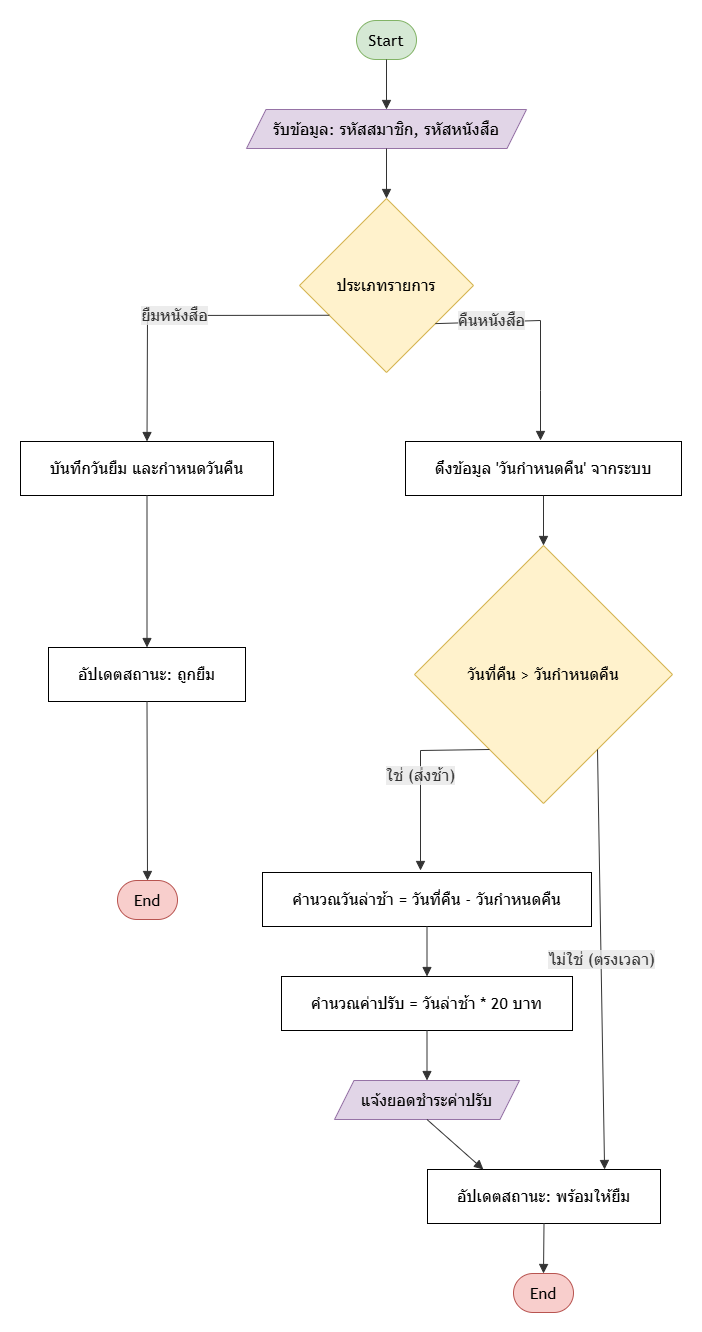

The diagram above was exported from draw.io. Its source (the exported page's mxGraphModel, read from the mxfile embedded in the PNG):
<mxGraphModel dx="2203" dy="1381" grid="1" gridSize="10" guides="1" tooltips="1" connect="1" arrows="1" fold="1" page="1" pageScale="1" pageWidth="850" pageHeight="1100" math="0" shadow="0">
  <root>
    <mxCell id="0" />
    <mxCell id="1" parent="0" />
    <UserObject label="" mermaidData="{&#10;  &quot;data&quot;: &quot;graph TD\n    Start([Start]) --&gt; Input[/รับข้อมูล: รหัสสมาชิก, รหัสหนังสือ/]\n    Input --&gt; Decision{ประเภทรายการ}\n    \n    Decision -- ยืมหนังสือ --&gt; Borrow1[บันทึกวันยืม และกำหนดวันคืน]\n    Borrow1 --&gt; Borrow2[อัปเดตสถานะ: ถูกยืม]\n    Borrow2 --&gt; End1([End])\n    \n    Decision -- คืนหนังสือ --&gt; Return1[ดึงข้อมูล 'วันกำหนดคืน' จากระบบ]\n    Return1 --&gt; OverdueCheck{วันที่คืน &gt; วันกำหนดคืน}\n    \n    OverdueCheck -- ใช่ (ส่งช้า) --&gt; CalcDays[คำนวณวันล่าช้า = วันที่คืน - วันกำหนดคืน]\n    CalcDays --&gt; CalcFine[คำนวณค่าปรับ = วันล่าช้า * 20 บาท]\n    CalcFine --&gt; Display[/แจ้งยอดชำระค่าปรับ/]\n    Display --&gt; UpdateStatus[อัปเดตสถานะ: พร้อมให้ยืม]\n    \n    OverdueCheck -- ไม่ใช่ (ตรงเวลา) --&gt; UpdateStatus\n    UpdateStatus --&gt; End2([End])&quot;,&#10;  &quot;config&quot;: null&#10;}" id="jBQr2apd51EqldEFGl_4-28">
      <mxCell connectable="0" parent="1" style="group;transparentBounds=1;editIcon=1;lockedGroup=0;groupPadding=20;" vertex="1">
        <mxGeometry as="geometry" />
      </mxCell>
    </UserObject>
    <UserObject label="Start" mermaidId="n:Start" mermaidBaseStyle="html=1;rounded=1;whiteSpace=wrap;arcSize=50;strokeWidth=1;fillColor=light-dark(#ECECFF,#1f2020);strokeColor=light-dark(#9370DB,#cccccc);fontColor=light-dark(#333333,#cccccc);fontFamily=Trebuchet MS,Verdana,Arial,sans-serif;fontSize=16;" mermaidBaseValue="Start" id="jBQr2apd51EqldEFGl_4-29">
      <mxCell parent="jBQr2apd51EqldEFGl_4-28" style="html=1;rounded=1;whiteSpace=wrap;arcSize=50;strokeWidth=1;fillColor=#d5e8d4;strokeColor=#82b366;fontFamily=Trebuchet MS,Verdana,Arial,sans-serif;fontSize=16;" vertex="1">
        <mxGeometry height="39" width="60" x="376" y="60" as="geometry" />
      </mxCell>
    </UserObject>
    <UserObject label="รับข้อมูล: รหัสสมาชิก, รหัสหนังสือ" mermaidId="n:Input" mermaidBaseStyle="html=1;shape=parallelogram;perimeter=parallelogramPerimeter;fixedSize=1;size=19.5;strokeWidth=1;whiteSpace=wrap;fillColor=light-dark(#ECECFF,#1f2020);strokeColor=light-dark(#9370DB,#cccccc);fontColor=light-dark(#333333,#cccccc);fontFamily=Trebuchet MS,Verdana,Arial,sans-serif;fontSize=16;" mermaidBaseValue="รับข้อมูล: รหัสสมาชิก, รหัสหนังสือ" id="jBQr2apd51EqldEFGl_4-30">
      <mxCell parent="jBQr2apd51EqldEFGl_4-28" style="html=1;shape=parallelogram;perimeter=parallelogramPerimeter;fixedSize=1;size=19.5;strokeWidth=1;whiteSpace=wrap;fontFamily=Trebuchet MS,Verdana,Arial,sans-serif;fontSize=16;fillColor=#e1d5e7;strokeColor=#9673a6;" vertex="1">
        <mxGeometry height="39" width="280" x="266" y="149" as="geometry" />
      </mxCell>
    </UserObject>
    <UserObject label="ประเภทรายการ" mermaidId="n:Decision" mermaidBaseStyle="rhombus;html=1;strokeWidth=1;whiteSpace=wrap;fillColor=light-dark(#ECECFF,#1f2020);strokeColor=light-dark(#9370DB,#cccccc);fontColor=light-dark(#333333,#cccccc);fontFamily=Trebuchet MS,Verdana,Arial,sans-serif;fontSize=16;" mermaidBaseValue="ประเภทรายการ" id="jBQr2apd51EqldEFGl_4-31">
      <mxCell parent="jBQr2apd51EqldEFGl_4-28" style="rhombus;html=1;strokeWidth=1;whiteSpace=wrap;fillColor=#fff2cc;strokeColor=#d6b656;fontFamily=Trebuchet MS,Verdana,Arial,sans-serif;fontSize=16;" vertex="1">
        <mxGeometry height="174" width="174" x="319" y="238" as="geometry" />
      </mxCell>
    </UserObject>
    <UserObject label="บันทึกวันยืม และกำหนดวันคืน" mermaidId="n:Borrow1" mermaidBaseStyle="html=1;whiteSpace=wrap;strokeWidth=1;fillColor=light-dark(#ECECFF,#1f2020);strokeColor=light-dark(#9370DB,#cccccc);fontColor=light-dark(#333333,#cccccc);fontFamily=Trebuchet MS,Verdana,Arial,sans-serif;fontSize=16;" mermaidBaseValue="บันทึกวันยืม และกำหนดวันคืน" id="jBQr2apd51EqldEFGl_4-32">
      <mxCell parent="jBQr2apd51EqldEFGl_4-28" style="html=1;whiteSpace=wrap;strokeWidth=1;fontFamily=Trebuchet MS,Verdana,Arial,sans-serif;fontSize=16;" vertex="1">
        <mxGeometry height="54" width="253" x="40" y="481" as="geometry" />
      </mxCell>
    </UserObject>
    <UserObject label="อัปเดตสถานะ: ถูกยืม" mermaidId="n:Borrow2" mermaidBaseStyle="html=1;whiteSpace=wrap;strokeWidth=1;fillColor=light-dark(#ECECFF,#1f2020);strokeColor=light-dark(#9370DB,#cccccc);fontColor=light-dark(#333333,#cccccc);fontFamily=Trebuchet MS,Verdana,Arial,sans-serif;fontSize=16;" mermaidBaseValue="อัปเดตสถานะ: ถูกยืม" id="jBQr2apd51EqldEFGl_4-33">
      <mxCell parent="jBQr2apd51EqldEFGl_4-28" style="html=1;whiteSpace=wrap;strokeWidth=1;fontFamily=Trebuchet MS,Verdana,Arial,sans-serif;fontSize=16;" vertex="1">
        <mxGeometry height="54" width="197" x="68" y="687" as="geometry" />
      </mxCell>
    </UserObject>
    <UserObject label="End" mermaidId="n:End1" mermaidBaseStyle="html=1;rounded=1;whiteSpace=wrap;arcSize=50;strokeWidth=1;fillColor=light-dark(#ECECFF,#1f2020);strokeColor=light-dark(#9370DB,#cccccc);fontColor=light-dark(#333333,#cccccc);fontFamily=Trebuchet MS,Verdana,Arial,sans-serif;fontSize=16;" mermaidBaseValue="End" id="jBQr2apd51EqldEFGl_4-34">
      <mxCell parent="jBQr2apd51EqldEFGl_4-28" style="html=1;rounded=1;whiteSpace=wrap;arcSize=50;strokeWidth=1;fillColor=#f8cecc;strokeColor=#b85450;fontFamily=Trebuchet MS,Verdana,Arial,sans-serif;fontSize=16;" vertex="1">
        <mxGeometry height="39" width="60" x="137" y="920" as="geometry" />
      </mxCell>
    </UserObject>
    <UserObject label="ดึงข้อมูล 'วันกำหนดคืน' จากระบบ" mermaidId="n:Return1" mermaidBaseStyle="html=1;whiteSpace=wrap;strokeWidth=1;fillColor=light-dark(#ECECFF,#1f2020);strokeColor=light-dark(#9370DB,#cccccc);fontColor=light-dark(#333333,#cccccc);fontFamily=Trebuchet MS,Verdana,Arial,sans-serif;fontSize=16;" mermaidBaseValue="ดึงข้อมูล 'วันกำหนดคืน' จากระบบ" id="jBQr2apd51EqldEFGl_4-35">
      <mxCell parent="jBQr2apd51EqldEFGl_4-28" style="html=1;whiteSpace=wrap;strokeWidth=1;fontFamily=Trebuchet MS,Verdana,Arial,sans-serif;fontSize=16;" vertex="1">
        <mxGeometry height="54" width="276" x="425" y="481" as="geometry" />
      </mxCell>
    </UserObject>
    <UserObject label="วันที่คืน &gt; วันกำหนดคืน" mermaidId="n:OverdueCheck" mermaidBaseStyle="rhombus;html=1;strokeWidth=1;whiteSpace=wrap;fillColor=light-dark(#ECECFF,#1f2020);strokeColor=light-dark(#9370DB,#cccccc);fontColor=light-dark(#333333,#cccccc);fontFamily=Trebuchet MS,Verdana,Arial,sans-serif;fontSize=16;" mermaidBaseValue="วันที่คืน &gt; วันกำหนดคืน" id="jBQr2apd51EqldEFGl_4-36">
      <mxCell parent="jBQr2apd51EqldEFGl_4-28" style="rhombus;html=1;strokeWidth=1;whiteSpace=wrap;fillColor=#fff2cc;strokeColor=#d6b656;fontFamily=Trebuchet MS,Verdana,Arial,sans-serif;fontSize=16;" vertex="1">
        <mxGeometry height="258" width="258" x="434" y="585" as="geometry" />
      </mxCell>
    </UserObject>
    <UserObject label="คำนวณวันล่าช้า = วันที่คืน - วันกำหนดคืน" mermaidId="n:CalcDays" mermaidBaseStyle="html=1;whiteSpace=wrap;strokeWidth=1;fillColor=light-dark(#ECECFF,#1f2020);strokeColor=light-dark(#9370DB,#cccccc);fontColor=light-dark(#333333,#cccccc);fontFamily=Trebuchet MS,Verdana,Arial,sans-serif;fontSize=16;" mermaidBaseValue="คำนวณวันล่าช้า = วันที่คืน - วันกำหนดคืน" id="jBQr2apd51EqldEFGl_4-37">
      <mxCell parent="jBQr2apd51EqldEFGl_4-28" style="html=1;whiteSpace=wrap;strokeWidth=1;fontFamily=Trebuchet MS,Verdana,Arial,sans-serif;fontSize=16;" vertex="1">
        <mxGeometry height="54" width="329" x="282" y="912" as="geometry" />
      </mxCell>
    </UserObject>
    <UserObject label="คำนวณค่าปรับ = วันล่าช้า * 20 บาท" mermaidId="n:CalcFine" mermaidBaseStyle="html=1;whiteSpace=wrap;strokeWidth=1;fillColor=light-dark(#ECECFF,#1f2020);strokeColor=light-dark(#9370DB,#cccccc);fontColor=light-dark(#333333,#cccccc);fontFamily=Trebuchet MS,Verdana,Arial,sans-serif;fontSize=16;" mermaidBaseValue="คำนวณค่าปรับ = วันล่าช้า * 20 บาท" id="jBQr2apd51EqldEFGl_4-38">
      <mxCell parent="jBQr2apd51EqldEFGl_4-28" style="html=1;whiteSpace=wrap;strokeWidth=1;fontFamily=Trebuchet MS,Verdana,Arial,sans-serif;fontSize=16;" vertex="1">
        <mxGeometry height="54" width="291" x="301" y="1016" as="geometry" />
      </mxCell>
    </UserObject>
    <UserObject label="แจ้งยอดชำระค่าปรับ" mermaidId="n:Display" mermaidBaseStyle="html=1;shape=parallelogram;perimeter=parallelogramPerimeter;fixedSize=1;size=19.5;strokeWidth=1;whiteSpace=wrap;fillColor=light-dark(#ECECFF,#1f2020);strokeColor=light-dark(#9370DB,#cccccc);fontColor=light-dark(#333333,#cccccc);fontFamily=Trebuchet MS,Verdana,Arial,sans-serif;fontSize=16;" mermaidBaseValue="แจ้งยอดชำระค่าปรับ" id="jBQr2apd51EqldEFGl_4-39">
      <mxCell parent="jBQr2apd51EqldEFGl_4-28" style="html=1;shape=parallelogram;perimeter=parallelogramPerimeter;fixedSize=1;size=19.5;strokeWidth=1;whiteSpace=wrap;fillColor=#e1d5e7;strokeColor=#9673a6;fontFamily=Trebuchet MS,Verdana,Arial,sans-serif;fontSize=16;" vertex="1">
        <mxGeometry height="39" width="185" x="354" y="1120" as="geometry" />
      </mxCell>
    </UserObject>
    <UserObject label="อัปเดตสถานะ: พร้อมให้ยืม" mermaidId="n:UpdateStatus" mermaidBaseStyle="html=1;whiteSpace=wrap;strokeWidth=1;fillColor=light-dark(#ECECFF,#1f2020);strokeColor=light-dark(#9370DB,#cccccc);fontColor=light-dark(#333333,#cccccc);fontFamily=Trebuchet MS,Verdana,Arial,sans-serif;fontSize=16;" mermaidBaseValue="อัปเดตสถานะ: พร้อมให้ยืม" id="jBQr2apd51EqldEFGl_4-40">
      <mxCell parent="jBQr2apd51EqldEFGl_4-28" style="html=1;whiteSpace=wrap;strokeWidth=1;fontFamily=Trebuchet MS,Verdana,Arial,sans-serif;fontSize=16;" vertex="1">
        <mxGeometry height="54" width="233" x="447" y="1209" as="geometry" />
      </mxCell>
    </UserObject>
    <UserObject label="End" mermaidId="n:End2" mermaidBaseStyle="html=1;rounded=1;whiteSpace=wrap;arcSize=50;strokeWidth=1;fillColor=light-dark(#ECECFF,#1f2020);strokeColor=light-dark(#9370DB,#cccccc);fontColor=light-dark(#333333,#cccccc);fontFamily=Trebuchet MS,Verdana,Arial,sans-serif;fontSize=16;" mermaidBaseValue="End" id="jBQr2apd51EqldEFGl_4-41">
      <mxCell parent="jBQr2apd51EqldEFGl_4-28" style="html=1;rounded=1;whiteSpace=wrap;arcSize=50;strokeWidth=1;fillColor=#f8cecc;strokeColor=#b85450;fontFamily=Trebuchet MS,Verdana,Arial,sans-serif;fontSize=16;" vertex="1">
        <mxGeometry height="39" width="60" x="533" y="1313" as="geometry" />
      </mxCell>
    </UserObject>
    <UserObject label="" mermaidId="e:Start-&gt;Input#0" mermaidBaseStyle="curved=1;startArrow=none;endArrow=block;endSize=7;strokeColor=light-dark(#333333,#cccccc);exitX=0.5;exitY=1;entryX=0.5;entryY=0;" mermaidBaseValue="" id="jBQr2apd51EqldEFGl_4-42">
      <mxCell edge="1" parent="jBQr2apd51EqldEFGl_4-28" source="jBQr2apd51EqldEFGl_4-29" style="curved=1;startArrow=none;endArrow=block;endSize=7;strokeColor=light-dark(#333333,#cccccc);exitX=0.5;exitY=1;entryX=0.5;entryY=0;rounded=0;" target="jBQr2apd51EqldEFGl_4-30">
        <mxGeometry relative="1" as="geometry">
          <Array as="points" />
        </mxGeometry>
      </mxCell>
    </UserObject>
    <UserObject label="" mermaidId="e:Input-&gt;Decision#0" mermaidBaseStyle="curved=1;startArrow=none;endArrow=block;endSize=7;strokeColor=light-dark(#333333,#cccccc);exitX=0.5;exitY=1;entryX=0.5;entryY=0;" mermaidBaseValue="" id="jBQr2apd51EqldEFGl_4-43">
      <mxCell edge="1" parent="jBQr2apd51EqldEFGl_4-28" source="jBQr2apd51EqldEFGl_4-30" style="curved=1;startArrow=none;endArrow=block;endSize=7;strokeColor=light-dark(#333333,#cccccc);exitX=0.5;exitY=1;entryX=0.5;entryY=0;rounded=0;" target="jBQr2apd51EqldEFGl_4-31">
        <mxGeometry relative="1" as="geometry">
          <Array as="points" />
        </mxGeometry>
      </mxCell>
    </UserObject>
    <UserObject label="ยืมหนังสือ" mermaidId="e:Decision-&gt;Borrow1#0" mermaidBaseStyle="curved=1;startArrow=none;endArrow=block;endSize=7;strokeColor=light-dark(#333333,#cccccc);html=1;fontSize=16;labelBackgroundColor=light-dark(#E8E8E88D,#2a2a2a8D);fontFamily=Trebuchet MS,Verdana,Arial,sans-serif;fontColor=light-dark(#333333,#cccccc);exitX=0;exitY=0.76;entryX=0.5;entryY=0;" mermaidBaseValue="ยืมหนังสือ" id="jBQr2apd51EqldEFGl_4-44">
      <mxCell edge="1" parent="jBQr2apd51EqldEFGl_4-28" source="jBQr2apd51EqldEFGl_4-31" style="curved=0;startArrow=none;endArrow=block;endSize=7;strokeColor=light-dark(#333333,#cccccc);html=1;fontSize=16;labelBackgroundColor=light-dark(#E8E8E88D,#2a2a2a8D);fontFamily=Trebuchet MS,Verdana,Arial,sans-serif;fontColor=light-dark(#333333,#cccccc);exitX=0;exitY=0.76;entryX=0.5;entryY=0;rounded=0;" target="jBQr2apd51EqldEFGl_4-32">
        <mxGeometry relative="1" as="geometry">
          <Array as="points">
            <mxPoint x="167" y="355" />
          </Array>
        </mxGeometry>
      </mxCell>
    </UserObject>
    <UserObject label="" mermaidId="e:Borrow1-&gt;Borrow2#0" mermaidBaseStyle="curved=1;startArrow=none;endArrow=block;endSize=7;strokeColor=light-dark(#333333,#cccccc);exitX=0.5;exitY=1;entryX=0.5;entryY=0;" mermaidBaseValue="" id="jBQr2apd51EqldEFGl_4-45">
      <mxCell edge="1" parent="jBQr2apd51EqldEFGl_4-28" source="jBQr2apd51EqldEFGl_4-32" style="curved=1;startArrow=none;endArrow=block;endSize=7;strokeColor=light-dark(#333333,#cccccc);exitX=0.5;exitY=1;entryX=0.5;entryY=0;rounded=0;" target="jBQr2apd51EqldEFGl_4-33">
        <mxGeometry relative="1" as="geometry">
          <Array as="points" />
        </mxGeometry>
      </mxCell>
    </UserObject>
    <UserObject label="" mermaidId="e:Borrow2-&gt;End1#0" mermaidBaseStyle="curved=1;startArrow=none;endArrow=block;endSize=7;strokeColor=light-dark(#333333,#cccccc);exitX=0.5;exitY=1;entryX=0.5;entryY=0;" mermaidBaseValue="" id="jBQr2apd51EqldEFGl_4-46">
      <mxCell edge="1" parent="jBQr2apd51EqldEFGl_4-28" source="jBQr2apd51EqldEFGl_4-33" style="curved=1;startArrow=none;endArrow=block;endSize=7;strokeColor=light-dark(#333333,#cccccc);exitX=0.5;exitY=1;entryX=0.5;entryY=0;rounded=0;" target="jBQr2apd51EqldEFGl_4-34">
        <mxGeometry relative="1" as="geometry">
          <Array as="points" />
        </mxGeometry>
      </mxCell>
    </UserObject>
    <UserObject label="คืนหนังสือ" mermaidId="e:Decision-&gt;Return1#0" mermaidBaseStyle="curved=1;startArrow=none;endArrow=block;endSize=7;strokeColor=light-dark(#333333,#cccccc);html=1;fontSize=16;labelBackgroundColor=light-dark(#E8E8E88D,#2a2a2a8D);fontFamily=Trebuchet MS,Verdana,Arial,sans-serif;fontColor=light-dark(#333333,#cccccc);exitX=1;exitY=0.89;entryX=0.5;entryY=0;" mermaidBaseValue="คืนหนังสือ" id="jBQr2apd51EqldEFGl_4-47">
      <mxCell edge="1" parent="jBQr2apd51EqldEFGl_4-28" source="jBQr2apd51EqldEFGl_4-31" style="curved=0;startArrow=none;endArrow=block;endSize=7;strokeColor=light-dark(#333333,#cccccc);html=1;fontSize=16;labelBackgroundColor=light-dark(#E8E8E88D,#2a2a2a8D);fontFamily=Trebuchet MS,Verdana,Arial,sans-serif;fontColor=light-dark(#333333,#cccccc);exitX=1;exitY=0.89;rounded=0;">
        <mxGeometry relative="1" x="-0.5098" y="1" as="geometry">
          <mxPoint as="offset" />
          <Array as="points">
            <mxPoint x="560" y="360" />
            <mxPoint x="560" y="430" />
          </Array>
          <mxPoint x="560" y="480" as="targetPoint" />
        </mxGeometry>
      </mxCell>
    </UserObject>
    <UserObject label="" mermaidId="e:Return1-&gt;OverdueCheck#0" mermaidBaseStyle="curved=1;startArrow=none;endArrow=block;endSize=7;strokeColor=light-dark(#333333,#cccccc);exitX=0.5;exitY=1;entryX=0.5;entryY=0;" mermaidBaseValue="" id="jBQr2apd51EqldEFGl_4-48">
      <mxCell edge="1" parent="jBQr2apd51EqldEFGl_4-28" source="jBQr2apd51EqldEFGl_4-35" style="curved=1;startArrow=none;endArrow=block;endSize=7;strokeColor=light-dark(#333333,#cccccc);exitX=0.5;exitY=1;entryX=0.5;entryY=0;rounded=0;" target="jBQr2apd51EqldEFGl_4-36">
        <mxGeometry relative="1" as="geometry">
          <Array as="points" />
        </mxGeometry>
      </mxCell>
    </UserObject>
    <UserObject label="ใช่ (ส่งช้า)" mermaidId="e:OverdueCheck-&gt;CalcDays#0" mermaidBaseStyle="curved=1;startArrow=none;endArrow=block;endSize=7;strokeColor=light-dark(#333333,#cccccc);html=1;fontSize=16;labelBackgroundColor=light-dark(#E8E8E88D,#2a2a2a8D);fontFamily=Trebuchet MS,Verdana,Arial,sans-serif;fontColor=light-dark(#333333,#cccccc);exitX=0.14;exitY=1;entryX=0.5;entryY=0;" mermaidBaseValue="ใช่ (ส่งช้า)" id="jBQr2apd51EqldEFGl_4-49">
      <mxCell edge="1" parent="jBQr2apd51EqldEFGl_4-28" source="jBQr2apd51EqldEFGl_4-36" style="curved=0;startArrow=none;endArrow=block;endSize=7;strokeColor=light-dark(#333333,#cccccc);html=1;fontSize=16;labelBackgroundColor=light-dark(#E8E8E88D,#2a2a2a8D);fontFamily=Trebuchet MS,Verdana,Arial,sans-serif;fontColor=light-dark(#333333,#cccccc);exitX=0.14;exitY=1;rounded=0;">
        <mxGeometry relative="1" as="geometry">
          <Array as="points">
            <mxPoint x="440" y="790" />
          </Array>
          <mxPoint x="440" y="910" as="targetPoint" />
        </mxGeometry>
      </mxCell>
    </UserObject>
    <UserObject label="" mermaidId="e:CalcDays-&gt;CalcFine#0" mermaidBaseStyle="curved=1;startArrow=none;endArrow=block;endSize=7;strokeColor=light-dark(#333333,#cccccc);exitX=0.5;exitY=1;entryX=0.5;entryY=0;" mermaidBaseValue="" id="jBQr2apd51EqldEFGl_4-50">
      <mxCell edge="1" parent="jBQr2apd51EqldEFGl_4-28" source="jBQr2apd51EqldEFGl_4-37" style="curved=1;startArrow=none;endArrow=block;endSize=7;strokeColor=light-dark(#333333,#cccccc);exitX=0.5;exitY=1;entryX=0.5;entryY=0;rounded=0;" target="jBQr2apd51EqldEFGl_4-38">
        <mxGeometry relative="1" as="geometry">
          <Array as="points" />
        </mxGeometry>
      </mxCell>
    </UserObject>
    <UserObject label="" mermaidId="e:CalcFine-&gt;Display#0" mermaidBaseStyle="curved=1;startArrow=none;endArrow=block;endSize=7;strokeColor=light-dark(#333333,#cccccc);exitX=0.5;exitY=1;entryX=0.5;entryY=0;" mermaidBaseValue="" id="jBQr2apd51EqldEFGl_4-51">
      <mxCell edge="1" parent="jBQr2apd51EqldEFGl_4-28" source="jBQr2apd51EqldEFGl_4-38" style="curved=1;startArrow=none;endArrow=block;endSize=7;strokeColor=light-dark(#333333,#cccccc);exitX=0.5;exitY=1;entryX=0.5;entryY=0;rounded=0;" target="jBQr2apd51EqldEFGl_4-39">
        <mxGeometry relative="1" as="geometry">
          <Array as="points" />
        </mxGeometry>
      </mxCell>
    </UserObject>
    <UserObject label="" mermaidId="e:Display-&gt;UpdateStatus#0" mermaidBaseStyle="curved=1;startArrow=none;endArrow=block;endSize=7;strokeColor=light-dark(#333333,#cccccc);exitX=0.5;exitY=1;entryX=0.24;entryY=0;" mermaidBaseValue="" id="jBQr2apd51EqldEFGl_4-52">
      <mxCell edge="1" parent="jBQr2apd51EqldEFGl_4-28" source="jBQr2apd51EqldEFGl_4-39" style="startArrow=none;endArrow=block;endSize=7;strokeColor=light-dark(#333333,#cccccc);exitX=0.5;exitY=1;entryX=0.24;entryY=0;rounded=0;" target="jBQr2apd51EqldEFGl_4-40">
        <mxGeometry relative="1" as="geometry" />
      </mxCell>
    </UserObject>
    <UserObject label="ไม่ใช่ (ตรงเวลา)" mermaidId="e:OverdueCheck-&gt;UpdateStatus#0" mermaidBaseStyle="curved=1;startArrow=none;endArrow=block;endSize=7;strokeColor=light-dark(#333333,#cccccc);html=1;fontSize=16;labelBackgroundColor=light-dark(#E8E8E88D,#2a2a2a8D);fontFamily=Trebuchet MS,Verdana,Arial,sans-serif;fontColor=light-dark(#333333,#cccccc);exitX=0.86;exitY=1;entryX=0.76;entryY=0;" mermaidBaseValue="ไม่ใช่ (ตรงเวลา)" id="jBQr2apd51EqldEFGl_4-53">
      <mxCell edge="1" parent="jBQr2apd51EqldEFGl_4-28" source="jBQr2apd51EqldEFGl_4-36" style="startArrow=none;endArrow=block;endSize=7;strokeColor=light-dark(#333333,#cccccc);html=1;fontSize=16;labelBackgroundColor=light-dark(#E8E8E88D,#2a2a2a8D);fontFamily=Trebuchet MS,Verdana,Arial,sans-serif;fontColor=light-dark(#333333,#cccccc);exitX=0.86;exitY=1;entryX=0.76;entryY=0;rounded=0;" target="jBQr2apd51EqldEFGl_4-40">
        <mxGeometry relative="1" as="geometry" />
      </mxCell>
    </UserObject>
    <UserObject label="" mermaidId="e:UpdateStatus-&gt;End2#0" mermaidBaseStyle="curved=1;startArrow=none;endArrow=block;endSize=7;strokeColor=light-dark(#333333,#cccccc);exitX=0.5;exitY=1;entryX=0.5;entryY=0;" mermaidBaseValue="" id="jBQr2apd51EqldEFGl_4-54">
      <mxCell edge="1" parent="jBQr2apd51EqldEFGl_4-28" source="jBQr2apd51EqldEFGl_4-40" style="curved=1;startArrow=none;endArrow=block;endSize=7;strokeColor=light-dark(#333333,#cccccc);exitX=0.5;exitY=1;entryX=0.5;entryY=0;rounded=0;" target="jBQr2apd51EqldEFGl_4-41">
        <mxGeometry relative="1" as="geometry">
          <Array as="points" />
        </mxGeometry>
      </mxCell>
    </UserObject>
  </root>
</mxGraphModel>